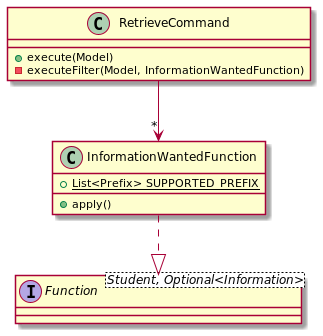

The diagram above was rendered by PlantUML. Its source (embedded in the PNG):
@startuml

class InformationWantedFunction {
+  {static} List<Prefix> SUPPORTED_PREFIX
+ apply()
}
class RetrieveCommand {
+ execute(Model)
- executeFilter(Model, InformationWantedFunction)
}

interface Function<Student, Optional<Information>> {
}

InformationWantedFunction ..|> Function
RetrieveCommand --> "*" InformationWantedFunction
@enduml